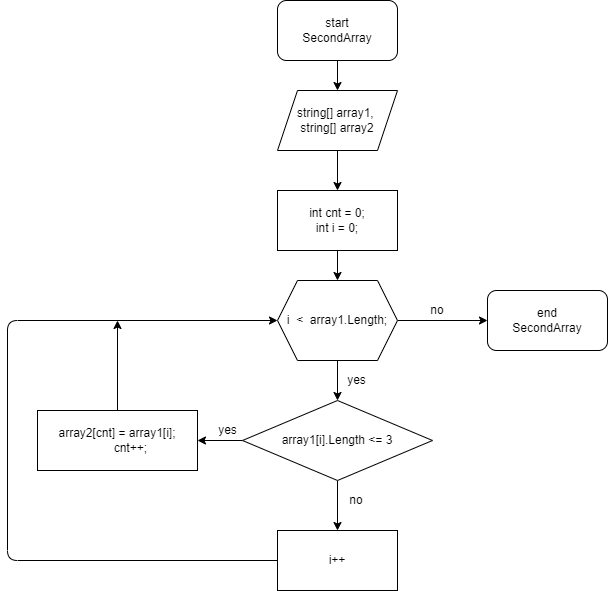

The diagram above was exported from draw.io. Its source (the exported page's mxGraphModel, read from the mxfile embedded in the PNG):
<mxGraphModel dx="868" dy="553" grid="1" gridSize="10" guides="1" tooltips="1" connect="1" arrows="1" fold="1" page="1" pageScale="1" pageWidth="827" pageHeight="1169" math="0" shadow="0">
  <root>
    <mxCell id="0" />
    <mxCell id="1" parent="0" />
    <mxCell id="9" value="" style="edgeStyle=none;html=1;" parent="1" source="2" target="4" edge="1">
      <mxGeometry relative="1" as="geometry" />
    </mxCell>
    <mxCell id="2" value="start&lt;br&gt;SecondArray" style="rounded=1;whiteSpace=wrap;html=1;" parent="1" vertex="1">
      <mxGeometry x="350" y="30" width="120" height="60" as="geometry" />
    </mxCell>
    <mxCell id="11" value="" style="edgeStyle=none;html=1;" parent="1" source="3" target="6" edge="1">
      <mxGeometry relative="1" as="geometry" />
    </mxCell>
    <mxCell id="3" value="int cnt = 0;&lt;br&gt;int i = 0;" style="rounded=0;whiteSpace=wrap;html=1;" parent="1" vertex="1">
      <mxGeometry x="350" y="220" width="120" height="60" as="geometry" />
    </mxCell>
    <mxCell id="10" value="" style="edgeStyle=none;html=1;" parent="1" source="4" target="3" edge="1">
      <mxGeometry relative="1" as="geometry" />
    </mxCell>
    <mxCell id="4" value="string[] array1, &lt;br&gt;string[] array2" style="shape=parallelogram;perimeter=parallelogramPerimeter;whiteSpace=wrap;html=1;fixedSize=1;" parent="1" vertex="1">
      <mxGeometry x="350" y="120" width="120" height="60" as="geometry" />
    </mxCell>
    <mxCell id="13" value="" style="edgeStyle=none;html=1;" parent="1" source="5" target="7" edge="1">
      <mxGeometry relative="1" as="geometry" />
    </mxCell>
    <mxCell id="14" value="" style="edgeStyle=none;html=1;" parent="1" source="5" target="8" edge="1">
      <mxGeometry relative="1" as="geometry" />
    </mxCell>
    <mxCell id="5" value="array1[i].Length &amp;lt;= 3" style="rhombus;whiteSpace=wrap;html=1;" parent="1" vertex="1">
      <mxGeometry x="315" y="430" width="190" height="80" as="geometry" />
    </mxCell>
    <mxCell id="12" value="" style="edgeStyle=none;html=1;" parent="1" source="6" target="5" edge="1">
      <mxGeometry relative="1" as="geometry" />
    </mxCell>
    <mxCell id="25" value="" style="edgeStyle=none;html=1;" parent="1" source="6" target="24" edge="1">
      <mxGeometry relative="1" as="geometry" />
    </mxCell>
    <mxCell id="6" value="&lt;span&gt;i&amp;nbsp; &amp;lt;&amp;nbsp;&amp;nbsp;array1.Length;&lt;/span&gt;" style="shape=hexagon;perimeter=hexagonPerimeter2;whiteSpace=wrap;html=1;fixedSize=1;" parent="1" vertex="1">
      <mxGeometry x="350" y="310" width="120" height="80" as="geometry" />
    </mxCell>
    <mxCell id="20" style="edgeStyle=none;html=1;entryX=0;entryY=0.5;entryDx=0;entryDy=0;" parent="1" source="7" target="6" edge="1">
      <mxGeometry relative="1" as="geometry">
        <mxPoint x="340" y="350" as="targetPoint" />
        <Array as="points">
          <mxPoint x="80" y="590" />
          <mxPoint x="80" y="350" />
        </Array>
      </mxGeometry>
    </mxCell>
    <mxCell id="7" value="i++" style="rounded=0;whiteSpace=wrap;html=1;" parent="1" vertex="1">
      <mxGeometry x="350" y="560" width="120" height="60" as="geometry" />
    </mxCell>
    <mxCell id="21" style="edgeStyle=none;html=1;" parent="1" source="8" edge="1">
      <mxGeometry relative="1" as="geometry">
        <mxPoint x="190" y="350" as="targetPoint" />
      </mxGeometry>
    </mxCell>
    <mxCell id="8" value="&lt;div&gt;array2[cnt] = array1[i];&lt;/div&gt;&lt;div&gt;&amp;nbsp; &amp;nbsp; &amp;nbsp; &amp;nbsp; cnt++;&lt;/div&gt;" style="rounded=0;whiteSpace=wrap;html=1;" parent="1" vertex="1">
      <mxGeometry x="110" y="440" width="160" height="60" as="geometry" />
    </mxCell>
    <mxCell id="16" value="yes" style="text;html=1;align=center;verticalAlign=middle;resizable=0;points=[];autosize=1;strokeColor=none;fillColor=none;" parent="1" vertex="1">
      <mxGeometry x="285" y="450" width="30" height="20" as="geometry" />
    </mxCell>
    <mxCell id="17" value="no" style="text;html=1;strokeColor=none;fillColor=none;align=center;verticalAlign=middle;whiteSpace=wrap;rounded=0;" parent="1" vertex="1">
      <mxGeometry x="409" y="520" width="40" height="20" as="geometry" />
    </mxCell>
    <mxCell id="24" value="end&lt;br&gt;SecondArray" style="rounded=1;whiteSpace=wrap;html=1;" parent="1" vertex="1">
      <mxGeometry x="560" y="320" width="120" height="60" as="geometry" />
    </mxCell>
    <mxCell id="26" value="yes" style="text;html=1;align=center;verticalAlign=middle;resizable=0;points=[];autosize=1;strokeColor=none;fillColor=none;" parent="1" vertex="1">
      <mxGeometry x="414" y="400" width="30" height="20" as="geometry" />
    </mxCell>
    <mxCell id="27" value="no" style="text;html=1;strokeColor=none;fillColor=none;align=center;verticalAlign=middle;whiteSpace=wrap;rounded=0;" parent="1" vertex="1">
      <mxGeometry x="490" y="330" width="40" height="20" as="geometry" />
    </mxCell>
  </root>
</mxGraphModel>